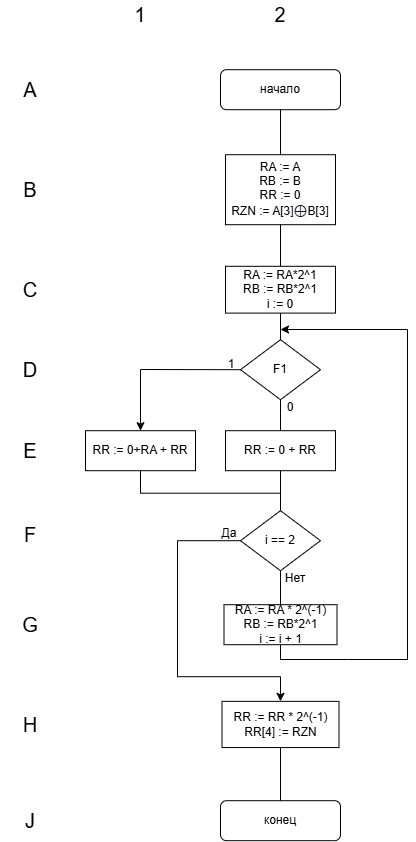

The diagram above was exported from draw.io. Its source (the exported page's mxGraphModel, read from the mxfile embedded in the PNG):
<mxGraphModel dx="314" dy="561" grid="1" gridSize="10" guides="1" tooltips="1" connect="1" arrows="1" fold="1" page="1" pageScale="1" pageWidth="827" pageHeight="1169" math="0" shadow="0">
  <root>
    <mxCell id="0" />
    <mxCell id="1" parent="0" />
    <mxCell id="FaCuGPkIQhDoe0FA5wcs-1" parent="1" style="rounded=1;whiteSpace=wrap;html=1;" value="начало" vertex="1">
      <mxGeometry height="40" width="120" x="572.9984339021381" y="220.20109053762337" as="geometry" />
    </mxCell>
    <mxCell id="FaCuGPkIQhDoe0FA5wcs-2" edge="1" parent="1" style="endArrow=none;html=1;rounded=0;entryX=0.5;entryY=0;entryDx=0;entryDy=0;endFill=0;" target="FaCuGPkIQhDoe0FA5wcs-29" value="">
      <mxGeometry height="50" relative="1" width="50" as="geometry">
        <mxPoint x="632.9984339021381" y="260.2010905376234" as="sourcePoint" />
        <mxPoint x="632.9984339021381" y="300.2010905376234" as="targetPoint" />
      </mxGeometry>
    </mxCell>
    <mxCell id="FaCuGPkIQhDoe0FA5wcs-3" parent="1" style="text;html=1;strokeColor=none;fillColor=none;align=center;verticalAlign=middle;whiteSpace=wrap;rounded=0;" value="&lt;font style=&quot;font-size: 20px;&quot;&gt;1&lt;/font&gt;" vertex="1">
      <mxGeometry height="30" width="60" x="462.9984339021381" y="150.20109053762337" as="geometry" />
    </mxCell>
    <mxCell id="FaCuGPkIQhDoe0FA5wcs-4" parent="1" style="text;html=1;strokeColor=none;fillColor=none;align=center;verticalAlign=middle;whiteSpace=wrap;rounded=0;" value="&lt;font style=&quot;font-size: 20px;&quot;&gt;2&lt;/font&gt;" vertex="1">
      <mxGeometry height="30" width="60" x="602.9984339021381" y="150.20109053762337" as="geometry" />
    </mxCell>
    <mxCell id="FaCuGPkIQhDoe0FA5wcs-5" parent="1" style="text;html=1;strokeColor=none;fillColor=none;align=center;verticalAlign=middle;whiteSpace=wrap;rounded=0;" value="&lt;font style=&quot;font-size: 20px;&quot;&gt;A&lt;/font&gt;" vertex="1">
      <mxGeometry height="30" width="60" x="352.9984339021381" y="225.20109053762337" as="geometry" />
    </mxCell>
    <mxCell id="FaCuGPkIQhDoe0FA5wcs-6" parent="1" style="text;html=1;strokeColor=none;fillColor=none;align=center;verticalAlign=middle;whiteSpace=wrap;rounded=0;" value="&lt;font style=&quot;font-size: 20px;&quot;&gt;B&lt;/font&gt;" vertex="1">
      <mxGeometry height="30" width="60" x="352.9984339021381" y="325.2010905376234" as="geometry" />
    </mxCell>
    <mxCell id="FaCuGPkIQhDoe0FA5wcs-7" parent="1" style="text;html=1;strokeColor=none;fillColor=none;align=center;verticalAlign=middle;whiteSpace=wrap;rounded=0;" value="&lt;font style=&quot;font-size: 20px;&quot;&gt;C&lt;/font&gt;" vertex="1">
      <mxGeometry height="30" width="60" x="352.9984339021381" y="425.2010905376234" as="geometry" />
    </mxCell>
    <mxCell id="FaCuGPkIQhDoe0FA5wcs-8" parent="1" style="text;html=1;strokeColor=none;fillColor=none;align=center;verticalAlign=middle;whiteSpace=wrap;rounded=0;" value="&lt;font style=&quot;font-size: 20px;&quot;&gt;D&lt;/font&gt;" vertex="1">
      <mxGeometry height="30" width="60" x="352.9984339021381" y="505.2010905376234" as="geometry" />
    </mxCell>
    <mxCell id="FaCuGPkIQhDoe0FA5wcs-9" parent="1" style="text;html=1;strokeColor=none;fillColor=none;align=center;verticalAlign=middle;whiteSpace=wrap;rounded=0;" value="&lt;font style=&quot;font-size: 20px;&quot;&gt;E&lt;/font&gt;" vertex="1">
      <mxGeometry height="30" width="60" x="352.9984339021381" y="586.2010905376234" as="geometry" />
    </mxCell>
    <mxCell id="FaCuGPkIQhDoe0FA5wcs-10" parent="1" style="text;html=1;strokeColor=none;fillColor=none;align=center;verticalAlign=middle;whiteSpace=wrap;rounded=0;" value="&lt;font style=&quot;font-size: 20px;&quot;&gt;F&lt;/font&gt;" vertex="1">
      <mxGeometry height="30" width="60" x="352.9984339021381" y="670.2010905376233" as="geometry" />
    </mxCell>
    <mxCell id="FaCuGPkIQhDoe0FA5wcs-11" parent="1" style="text;html=1;strokeColor=none;fillColor=none;align=center;verticalAlign=middle;whiteSpace=wrap;rounded=0;" value="&lt;font style=&quot;font-size: 20px;&quot;&gt;G&lt;/font&gt;" vertex="1">
      <mxGeometry height="30" width="60" x="352.9984339021381" y="760.2010905376233" as="geometry" />
    </mxCell>
    <mxCell id="FaCuGPkIQhDoe0FA5wcs-12" parent="1" style="rounded=0;whiteSpace=wrap;html=1;" value="&lt;div&gt;&lt;span style=&quot;background-color: transparent; color: light-dark(rgb(0, 0, 0), rgb(255, 255, 255));&quot;&gt;RA := RA*2^1&lt;/span&gt;&lt;/div&gt;&lt;div&gt;RB := RB*2^1&lt;/div&gt;&lt;div&gt;i := 0&lt;/div&gt;" vertex="1">
      <mxGeometry height="46.8" width="110" x="578" y="416.8" as="geometry" />
    </mxCell>
    <mxCell id="FaCuGPkIQhDoe0FA5wcs-13" parent="1" style="rhombus;whiteSpace=wrap;html=1;" value="F1" vertex="1">
      <mxGeometry height="60" width="80" x="592.9984339021381" y="490.20109053762326" as="geometry" />
    </mxCell>
    <mxCell id="FaCuGPkIQhDoe0FA5wcs-14" edge="1" parent="1" source="FaCuGPkIQhDoe0FA5wcs-13" style="endArrow=none;html=1;rounded=0;entryX=0.5;entryY=0;entryDx=0;entryDy=0;endFill=0;exitX=0.5;exitY=1;exitDx=0;exitDy=0;" target="FaCuGPkIQhDoe0FA5wcs-15" value="">
      <mxGeometry height="50" relative="1" width="50" as="geometry">
        <mxPoint x="633" y="550" as="sourcePoint" />
        <mxPoint x="632.7584339021381" y="581.2010905376233" as="targetPoint" />
      </mxGeometry>
    </mxCell>
    <mxCell id="FaCuGPkIQhDoe0FA5wcs-15" parent="1" style="rounded=0;whiteSpace=wrap;html=1;" value="RR := 0 + RR" vertex="1">
      <mxGeometry height="40" width="110" x="578" y="581.2" as="geometry" />
    </mxCell>
    <mxCell id="FaCuGPkIQhDoe0FA5wcs-16" parent="1" style="text;html=1;whiteSpace=wrap;strokeColor=none;fillColor=none;align=center;verticalAlign=middle;rounded=0;" value="1" vertex="1">
      <mxGeometry height="10" width="50" x="558.9984339021381" y="510.20109053762326" as="geometry" />
    </mxCell>
    <mxCell id="FaCuGPkIQhDoe0FA5wcs-17" edge="1" parent="1" source="FaCuGPkIQhDoe0FA5wcs-13" style="endArrow=classic;html=1;rounded=0;exitX=0;exitY=0.5;exitDx=0;exitDy=0;" value="">
      <mxGeometry height="50" relative="1" width="50" as="geometry">
        <Array as="points">
          <mxPoint x="493" y="520" />
        </Array>
        <mxPoint x="592.9984339021381" y="511.20109053762326" as="sourcePoint" />
        <mxPoint x="492.9984339021381" y="581.2010905376233" as="targetPoint" />
      </mxGeometry>
    </mxCell>
    <mxCell id="FaCuGPkIQhDoe0FA5wcs-18" parent="1" style="text;html=1;whiteSpace=wrap;strokeColor=none;fillColor=none;align=center;verticalAlign=middle;rounded=0;" value="0" vertex="1">
      <mxGeometry height="15" width="40" x="622.9984339021381" y="550.2010905376233" as="geometry" />
    </mxCell>
    <mxCell id="FaCuGPkIQhDoe0FA5wcs-19" parent="1" style="rounded=0;whiteSpace=wrap;html=1;" value="RR := 0+RA + RR" vertex="1">
      <mxGeometry height="40" width="110" x="438" y="581.2" as="geometry" />
    </mxCell>
    <mxCell id="FaCuGPkIQhDoe0FA5wcs-20" parent="1" style="rounded=0;whiteSpace=wrap;html=1;" value="RA := RA * 2^(-1)&lt;div&gt;RB := RB*2^1&lt;/div&gt;&lt;div&gt;i := i + 1&lt;/div&gt;" vertex="1">
      <mxGeometry height="40" width="113" x="576.5" y="755.2000122070312" as="geometry" />
    </mxCell>
    <mxCell id="FaCuGPkIQhDoe0FA5wcs-21" edge="1" parent="1" source="FaCuGPkIQhDoe0FA5wcs-19" style="endArrow=none;html=1;rounded=0;exitX=0.5;exitY=1;exitDx=0;exitDy=0;endFill=0;" value="">
      <mxGeometry height="50" relative="1" width="50" as="geometry">
        <Array as="points">
          <mxPoint x="492.9984339021381" y="643.7010905376233" />
        </Array>
        <mxPoint x="493" y="635.2000122070312" as="sourcePoint" />
        <mxPoint x="632.9984339021381" y="643.7010905376233" as="targetPoint" />
      </mxGeometry>
    </mxCell>
    <mxCell id="FaCuGPkIQhDoe0FA5wcs-22" edge="1" parent="1" source="FaCuGPkIQhDoe0FA5wcs-23" style="edgeStyle=orthogonalEdgeStyle;rounded=0;orthogonalLoop=1;jettySize=auto;html=1;entryX=0.5;entryY=0;entryDx=0;entryDy=0;endArrow=none;endFill=0;" target="FaCuGPkIQhDoe0FA5wcs-20">
      <mxGeometry relative="1" as="geometry" />
    </mxCell>
    <mxCell id="FaCuGPkIQhDoe0FA5wcs-23" parent="1" style="rhombus;whiteSpace=wrap;html=1;" value="i == 2" vertex="1">
      <mxGeometry height="60" width="80" x="592.9984339021381" y="661.2010905376233" as="geometry" />
    </mxCell>
    <mxCell id="FaCuGPkIQhDoe0FA5wcs-24" parent="1" style="rounded=1;whiteSpace=wrap;html=1;" value="конец" vertex="1">
      <mxGeometry height="40" width="120" x="572.9984339021381" y="951.2010905376233" as="geometry" />
    </mxCell>
    <mxCell id="FaCuGPkIQhDoe0FA5wcs-25" parent="1" style="rounded=0;whiteSpace=wrap;html=1;" value="RR := RR * 2^(-1)&lt;br&gt;RR[4] := RZN" vertex="1">
      <mxGeometry height="46.2" width="117" x="574.5" y="851.85" as="geometry" />
    </mxCell>
    <mxCell id="FaCuGPkIQhDoe0FA5wcs-26" edge="1" parent="1" source="FaCuGPkIQhDoe0FA5wcs-25" style="endArrow=none;html=1;rounded=0;endFill=0;entryX=0.5;entryY=0;entryDx=0;entryDy=0;exitX=0.5;exitY=1;exitDx=0;exitDy=0;" target="FaCuGPkIQhDoe0FA5wcs-24" value="">
      <mxGeometry height="50" relative="1" width="50" as="geometry">
        <mxPoint x="633" y="906" as="sourcePoint" />
        <mxPoint x="632.5184339021381" y="946.2010905376233" as="targetPoint" />
      </mxGeometry>
    </mxCell>
    <mxCell id="FaCuGPkIQhDoe0FA5wcs-27" parent="1" style="text;html=1;strokeColor=none;fillColor=none;align=center;verticalAlign=middle;whiteSpace=wrap;rounded=0;" value="&lt;font style=&quot;font-size: 20px;&quot;&gt;H&lt;/font&gt;" vertex="1">
      <mxGeometry height="30" width="60" x="352.9984339021381" y="859.9510905376233" as="geometry" />
    </mxCell>
    <mxCell id="FaCuGPkIQhDoe0FA5wcs-28" parent="1" style="text;html=1;strokeColor=none;fillColor=none;align=center;verticalAlign=middle;whiteSpace=wrap;rounded=0;" value="&lt;font style=&quot;font-size: 20px;&quot;&gt;J&lt;/font&gt;" vertex="1">
      <mxGeometry height="30" width="60" x="352.9984339021381" y="956.2010905376233" as="geometry" />
    </mxCell>
    <mxCell id="FaCuGPkIQhDoe0FA5wcs-29" parent="1" style="rounded=0;whiteSpace=wrap;html=1;" value="RA := A&lt;div&gt;RB := B&lt;br&gt;RR := 0&lt;/div&gt;&lt;div&gt;RZN := A[3]&lt;span style=&quot;background-color: rgb(248, 249, 250); color: rgb(16, 20, 24); font-family: monospace, monospace; font-size: 14px; text-align: start;&quot;&gt;⊕&lt;/span&gt;&lt;span style=&quot;color: light-dark(rgb(0, 0, 0), rgb(255, 255, 255)); background-color: transparent;&quot;&gt;B[3]&lt;/span&gt;&lt;/div&gt;" vertex="1">
      <mxGeometry height="70" width="110" x="578" y="305.2" as="geometry" />
    </mxCell>
    <mxCell id="FaCuGPkIQhDoe0FA5wcs-36" edge="1" parent="1" source="FaCuGPkIQhDoe0FA5wcs-29" style="endArrow=none;html=1;rounded=0;entryX=0.5;entryY=0;entryDx=0;entryDy=0;exitX=0.5;exitY=1;exitDx=0;exitDy=0;endFill=0;" target="FaCuGPkIQhDoe0FA5wcs-12" value="">
      <mxGeometry height="50" relative="1" width="50" as="geometry">
        <mxPoint x="634" y="375.20001220703125" as="sourcePoint" />
        <mxPoint x="634" y="404.20001220703125" as="targetPoint" />
      </mxGeometry>
    </mxCell>
    <mxCell id="FaCuGPkIQhDoe0FA5wcs-59" edge="1" parent="1" source="FaCuGPkIQhDoe0FA5wcs-15" style="endArrow=none;html=1;rounded=0;entryX=0.5;entryY=0;entryDx=0;entryDy=0;exitX=0.5;exitY=1;exitDx=0;exitDy=0;endFill=0;" target="FaCuGPkIQhDoe0FA5wcs-23" value="">
      <mxGeometry height="50" relative="1" width="50" as="geometry">
        <mxPoint x="630" y="707.2000122070312" as="sourcePoint" />
        <mxPoint x="680" y="657.2000122070312" as="targetPoint" />
      </mxGeometry>
    </mxCell>
    <mxCell id="FaCuGPkIQhDoe0FA5wcs-60" edge="1" parent="1" source="FaCuGPkIQhDoe0FA5wcs-20" style="endArrow=classic;html=1;rounded=0;exitX=0.5;exitY=1;exitDx=0;exitDy=0;" value="">
      <mxGeometry height="50" relative="1" width="50" as="geometry">
        <Array as="points">
          <mxPoint x="633" y="810" />
          <mxPoint x="700" y="810" />
          <mxPoint x="760" y="810" />
          <mxPoint x="760" y="480" />
        </Array>
        <mxPoint x="630" y="707.2000122070312" as="sourcePoint" />
        <mxPoint x="633" y="480" as="targetPoint" />
      </mxGeometry>
    </mxCell>
    <mxCell id="FaCuGPkIQhDoe0FA5wcs-61" edge="1" parent="1" source="FaCuGPkIQhDoe0FA5wcs-23" style="endArrow=classic;html=1;rounded=0;exitX=0;exitY=0.5;exitDx=0;exitDy=0;entryX=0.5;entryY=0;entryDx=0;entryDy=0;" target="FaCuGPkIQhDoe0FA5wcs-25" value="">
      <mxGeometry height="50" relative="1" width="50" as="geometry">
        <Array as="points">
          <mxPoint x="530" y="691.2000122070312" />
          <mxPoint x="530" y="827.2000122070312" />
          <mxPoint x="633" y="827.2000122070312" />
        </Array>
        <mxPoint x="630" y="707.2000122070312" as="sourcePoint" />
        <mxPoint x="530" y="817.2000122070312" as="targetPoint" />
      </mxGeometry>
    </mxCell>
    <mxCell id="FaCuGPkIQhDoe0FA5wcs-62" edge="1" parent="1" source="FaCuGPkIQhDoe0FA5wcs-12" style="endArrow=none;html=1;rounded=0;entryX=0.5;entryY=0;entryDx=0;entryDy=0;endFill=0;exitX=0.5;exitY=1;exitDx=0;exitDy=0;" target="FaCuGPkIQhDoe0FA5wcs-13" value="">
      <mxGeometry height="50" relative="1" width="50" as="geometry">
        <mxPoint x="633" y="468" as="sourcePoint" />
        <mxPoint x="680" y="505.20001220703125" as="targetPoint" />
      </mxGeometry>
    </mxCell>
    <mxCell id="FaCuGPkIQhDoe0FA5wcs-64" parent="1" style="text;html=1;whiteSpace=wrap;strokeColor=none;fillColor=none;align=center;verticalAlign=middle;rounded=0;" value="Нет" vertex="1">
      <mxGeometry height="30" width="60" x="618" y="714.2000122070312" as="geometry" />
    </mxCell>
    <mxCell id="FaCuGPkIQhDoe0FA5wcs-65" parent="1" style="text;html=1;whiteSpace=wrap;strokeColor=none;fillColor=none;align=center;verticalAlign=middle;rounded=0;" value="Да" vertex="1">
      <mxGeometry height="30" width="60" x="552" y="669.2000122070312" as="geometry" />
    </mxCell>
  </root>
</mxGraphModel>